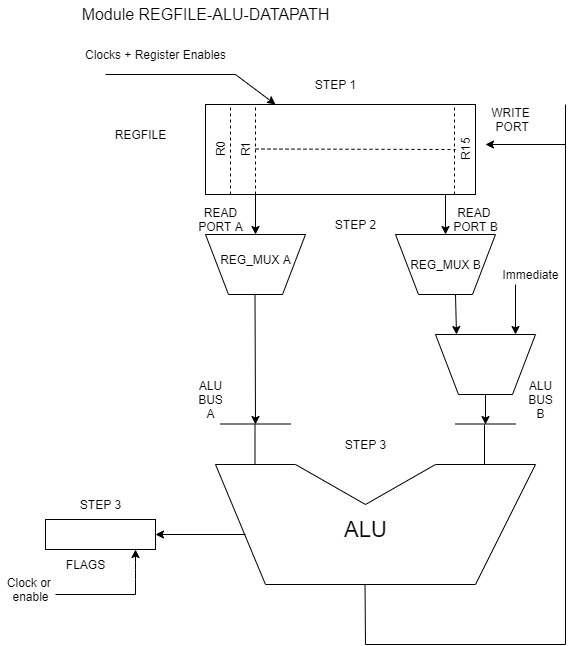

The diagram above was exported from draw.io. Its source (the exported page's mxGraphModel, read from the mxfile embedded in the PNG):
<mxGraphModel dx="2272" dy="745" grid="1" gridSize="10" guides="1" tooltips="1" connect="1" arrows="1" fold="1" page="1" pageScale="1" pageWidth="850" pageHeight="1100" math="0" shadow="0">
  <root>
    <mxCell id="0" />
    <mxCell id="1" parent="0" />
    <mxCell id="nflZmJSdC9-wPB3ntV8p-2" value="STEP 1" style="text;html=1;align=center;verticalAlign=middle;resizable=0;points=[];autosize=1;" vertex="1" parent="1">
      <mxGeometry x="-90" y="610" width="60" height="20" as="geometry" />
    </mxCell>
    <mxCell id="nflZmJSdC9-wPB3ntV8p-4" value="STEP 2" style="text;html=1;align=center;verticalAlign=middle;resizable=0;points=[];autosize=1;" vertex="1" parent="1">
      <mxGeometry x="-70" y="750" width="60" height="20" as="geometry" />
    </mxCell>
    <mxCell id="nflZmJSdC9-wPB3ntV8p-5" value="STEP 3" style="text;html=1;align=center;verticalAlign=middle;resizable=0;points=[];autosize=1;" vertex="1" parent="1">
      <mxGeometry x="-60" y="970" width="60" height="20" as="geometry" />
    </mxCell>
    <mxCell id="nflZmJSdC9-wPB3ntV8p-9" value="STEP 3" style="text;html=1;align=center;verticalAlign=middle;resizable=0;points=[];autosize=1;" vertex="1" parent="1">
      <mxGeometry x="-325" y="1030" width="60" height="20" as="geometry" />
    </mxCell>
    <mxCell id="nflZmJSdC9-wPB3ntV8p-10" value="Module REGFILE-ALU-DATAPATH" style="text;html=1;align=center;verticalAlign=middle;resizable=0;points=[];autosize=1;strokeWidth=8;fontSize=16;" vertex="1" parent="1">
      <mxGeometry x="-320" y="540" width="260" height="20" as="geometry" />
    </mxCell>
    <mxCell id="nflZmJSdC9-wPB3ntV8p-11" value="Clocks + Register Enables" style="text;html=1;align=center;verticalAlign=middle;resizable=0;points=[];autosize=1;" vertex="1" parent="1">
      <mxGeometry x="-320" y="580" width="160" height="20" as="geometry" />
    </mxCell>
    <mxCell id="nflZmJSdC9-wPB3ntV8p-12" value="WRITE&lt;br&gt;&amp;nbsp;PORT" style="text;html=1;align=center;verticalAlign=middle;resizable=0;points=[];autosize=1;" vertex="1" parent="1">
      <mxGeometry x="90" y="640" width="50" height="30" as="geometry" />
    </mxCell>
    <mxCell id="nflZmJSdC9-wPB3ntV8p-13" value="REGFILE" style="text;html=1;align=center;verticalAlign=middle;resizable=0;points=[];autosize=1;" vertex="1" parent="1">
      <mxGeometry x="-290" y="660" width="70" height="20" as="geometry" />
    </mxCell>
    <mxCell id="nflZmJSdC9-wPB3ntV8p-14" value="READ&lt;br&gt;PORT A" style="text;html=1;align=center;verticalAlign=middle;resizable=0;points=[];autosize=1;" vertex="1" parent="1">
      <mxGeometry x="-205" y="740" width="60" height="30" as="geometry" />
    </mxCell>
    <mxCell id="nflZmJSdC9-wPB3ntV8p-15" value="READ&amp;nbsp;&lt;br&gt;PORT B" style="text;html=1;align=center;verticalAlign=middle;resizable=0;points=[];autosize=1;" vertex="1" parent="1">
      <mxGeometry x="50" y="740" width="60" height="30" as="geometry" />
    </mxCell>
    <mxCell id="nflZmJSdC9-wPB3ntV8p-16" value="ALU&lt;br&gt;&amp;nbsp;BUS&amp;nbsp;&lt;br&gt;A" style="text;html=1;align=center;verticalAlign=middle;resizable=0;points=[];autosize=1;" vertex="1" parent="1">
      <mxGeometry x="-210" y="910" width="50" height="50" as="geometry" />
    </mxCell>
    <mxCell id="nflZmJSdC9-wPB3ntV8p-17" value="ALU&lt;br&gt;&amp;nbsp;BUS&amp;nbsp;&lt;br&gt;B" style="text;html=1;align=center;verticalAlign=middle;resizable=0;points=[];autosize=1;" vertex="1" parent="1">
      <mxGeometry x="120" y="910" width="50" height="50" as="geometry" />
    </mxCell>
    <mxCell id="nflZmJSdC9-wPB3ntV8p-18" value="&lt;font style=&quot;font-size: 22px&quot;&gt;ALU&lt;/font&gt;" style="text;html=1;align=center;verticalAlign=middle;resizable=0;points=[];autosize=1;" vertex="1" parent="1">
      <mxGeometry x="-60" y="1055" width="60" height="20" as="geometry" />
    </mxCell>
    <mxCell id="nflZmJSdC9-wPB3ntV8p-19" value="FLAGS" style="text;html=1;align=center;verticalAlign=middle;resizable=0;points=[];autosize=1;" vertex="1" parent="1">
      <mxGeometry x="-335" y="1090" width="50" height="20" as="geometry" />
    </mxCell>
    <mxCell id="nflZmJSdC9-wPB3ntV8p-20" value="Clock or&amp;nbsp;&lt;br&gt;enable" style="text;html=1;align=center;verticalAlign=middle;resizable=0;points=[];autosize=1;" vertex="1" parent="1">
      <mxGeometry x="-395" y="1110" width="60" height="30" as="geometry" />
    </mxCell>
    <mxCell id="nflZmJSdC9-wPB3ntV8p-27" value="" style="endArrow=none;html=1;fontFamily=Times New Roman;" edge="1" parent="1">
      <mxGeometry width="50" height="50" relative="1" as="geometry">
        <mxPoint x="-290" y="610" as="sourcePoint" />
        <mxPoint x="-160" y="610" as="targetPoint" />
      </mxGeometry>
    </mxCell>
    <mxCell id="nflZmJSdC9-wPB3ntV8p-29" value="" style="endArrow=classic;html=1;fontFamily=Times New Roman;" edge="1" parent="1">
      <mxGeometry width="50" height="50" relative="1" as="geometry">
        <mxPoint x="-160" y="610" as="sourcePoint" />
        <mxPoint x="-120" y="640" as="targetPoint" />
      </mxGeometry>
    </mxCell>
    <mxCell id="nflZmJSdC9-wPB3ntV8p-30" value="" style="verticalLabelPosition=bottom;verticalAlign=top;html=1;shape=trapezoid;perimeter=trapezoidPerimeter;whiteSpace=wrap;size=0.23;arcSize=10;flipV=1;fontFamily=Times New Roman;" vertex="1" parent="1">
      <mxGeometry x="40" y="870" width="100" height="60" as="geometry" />
    </mxCell>
    <mxCell id="nflZmJSdC9-wPB3ntV8p-31" value="" style="verticalLabelPosition=bottom;verticalAlign=top;html=1;shape=trapezoid;perimeter=trapezoidPerimeter;whiteSpace=wrap;size=0.23;arcSize=10;flipV=1;fontFamily=Times New Roman;" vertex="1" parent="1">
      <mxGeometry y="770" width="100" height="60" as="geometry" />
    </mxCell>
    <mxCell id="nflZmJSdC9-wPB3ntV8p-32" value="" style="verticalLabelPosition=bottom;verticalAlign=top;html=1;shape=trapezoid;perimeter=trapezoidPerimeter;whiteSpace=wrap;size=0.23;arcSize=10;flipV=1;fontFamily=Times New Roman;" vertex="1" parent="1">
      <mxGeometry x="-190" y="770" width="100" height="60" as="geometry" />
    </mxCell>
    <mxCell id="nflZmJSdC9-wPB3ntV8p-36" value="" style="endArrow=classic;html=1;fontFamily=Times New Roman;" edge="1" parent="1">
      <mxGeometry width="50" height="50" relative="1" as="geometry">
        <mxPoint x="-140" y="730" as="sourcePoint" />
        <mxPoint x="-140" y="770" as="targetPoint" />
      </mxGeometry>
    </mxCell>
    <mxCell id="nflZmJSdC9-wPB3ntV8p-37" value="" style="endArrow=classic;html=1;fontFamily=Times New Roman;" edge="1" parent="1">
      <mxGeometry width="50" height="50" relative="1" as="geometry">
        <mxPoint x="50" y="730" as="sourcePoint" />
        <mxPoint x="50" y="770" as="targetPoint" />
      </mxGeometry>
    </mxCell>
    <mxCell id="nflZmJSdC9-wPB3ntV8p-40" value="" style="rounded=0;whiteSpace=wrap;html=1;fontFamily=Times New Roman;" vertex="1" parent="1">
      <mxGeometry x="-190" y="640" width="270" height="90" as="geometry" />
    </mxCell>
    <mxCell id="nflZmJSdC9-wPB3ntV8p-41" value="R0" style="text;html=1;align=center;verticalAlign=middle;resizable=0;points=[];autosize=1;rotation=270;" vertex="1" parent="1">
      <mxGeometry x="-190" y="675" width="30" height="20" as="geometry" />
    </mxCell>
    <mxCell id="nflZmJSdC9-wPB3ntV8p-42" value="R1" style="text;html=1;align=center;verticalAlign=middle;resizable=0;points=[];autosize=1;rotation=270;" vertex="1" parent="1">
      <mxGeometry x="-165" y="675" width="30" height="20" as="geometry" />
    </mxCell>
    <mxCell id="nflZmJSdC9-wPB3ntV8p-43" value="R15" style="text;html=1;align=center;verticalAlign=middle;resizable=0;points=[];autosize=1;rotation=270;" vertex="1" parent="1">
      <mxGeometry x="50" y="675" width="40" height="20" as="geometry" />
    </mxCell>
    <mxCell id="nflZmJSdC9-wPB3ntV8p-44" value="" style="endArrow=none;dashed=1;html=1;fontFamily=Times New Roman;" edge="1" parent="1" target="nflZmJSdC9-wPB3ntV8p-40">
      <mxGeometry width="50" height="50" relative="1" as="geometry">
        <mxPoint x="-140" y="730" as="sourcePoint" />
        <mxPoint x="-90" y="680" as="targetPoint" />
      </mxGeometry>
    </mxCell>
    <mxCell id="nflZmJSdC9-wPB3ntV8p-45" value="" style="endArrow=none;dashed=1;html=1;fontFamily=Times New Roman;" edge="1" parent="1">
      <mxGeometry width="50" height="50" relative="1" as="geometry">
        <mxPoint x="-165" y="730" as="sourcePoint" />
        <mxPoint x="-165" y="640" as="targetPoint" />
      </mxGeometry>
    </mxCell>
    <mxCell id="nflZmJSdC9-wPB3ntV8p-46" value="" style="endArrow=none;dashed=1;html=1;fontFamily=Times New Roman;" edge="1" parent="1">
      <mxGeometry width="50" height="50" relative="1" as="geometry">
        <mxPoint x="59" y="730" as="sourcePoint" />
        <mxPoint x="59" y="640" as="targetPoint" />
      </mxGeometry>
    </mxCell>
    <mxCell id="nflZmJSdC9-wPB3ntV8p-49" value="" style="endArrow=none;dashed=1;html=1;fontFamily=Times New Roman;" edge="1" parent="1">
      <mxGeometry width="50" height="50" relative="1" as="geometry">
        <mxPoint x="-140" y="730" as="sourcePoint" />
        <mxPoint x="-140" y="640" as="targetPoint" />
      </mxGeometry>
    </mxCell>
    <mxCell id="nflZmJSdC9-wPB3ntV8p-55" value="" style="endArrow=none;dashed=1;html=1;fontFamily=Times New Roman;" edge="1" parent="1">
      <mxGeometry width="50" height="50" relative="1" as="geometry">
        <mxPoint x="-140" y="684.5" as="sourcePoint" />
        <mxPoint x="60" y="685" as="targetPoint" />
      </mxGeometry>
    </mxCell>
    <mxCell id="nflZmJSdC9-wPB3ntV8p-56" value="" style="endArrow=classic;html=1;fontFamily=Times New Roman;" edge="1" parent="1">
      <mxGeometry width="50" height="50" relative="1" as="geometry">
        <mxPoint x="60" y="830" as="sourcePoint" />
        <mxPoint x="61" y="870" as="targetPoint" />
      </mxGeometry>
    </mxCell>
    <mxCell id="nflZmJSdC9-wPB3ntV8p-57" value="" style="endArrow=classic;html=1;fontFamily=Times New Roman;" edge="1" parent="1">
      <mxGeometry width="50" height="50" relative="1" as="geometry">
        <mxPoint x="-140.5" y="830" as="sourcePoint" />
        <mxPoint x="-140" y="960" as="targetPoint" />
      </mxGeometry>
    </mxCell>
    <mxCell id="nflZmJSdC9-wPB3ntV8p-58" value="REG_MUX A" style="text;html=1;align=center;verticalAlign=middle;resizable=0;points=[];autosize=1;" vertex="1" parent="1">
      <mxGeometry x="-185" y="785" width="90" height="20" as="geometry" />
    </mxCell>
    <mxCell id="nflZmJSdC9-wPB3ntV8p-60" value="REG_MUX B" style="text;html=1;align=center;verticalAlign=middle;resizable=0;points=[];autosize=1;" vertex="1" parent="1">
      <mxGeometry x="5" y="790" width="90" height="20" as="geometry" />
    </mxCell>
    <mxCell id="nflZmJSdC9-wPB3ntV8p-61" value="Immediate" style="text;html=1;align=center;verticalAlign=middle;resizable=0;points=[];autosize=1;" vertex="1" parent="1">
      <mxGeometry x="100" y="800" width="70" height="20" as="geometry" />
    </mxCell>
    <mxCell id="nflZmJSdC9-wPB3ntV8p-62" value="" style="endArrow=classic;html=1;fontFamily=Times New Roman;" edge="1" parent="1">
      <mxGeometry width="50" height="50" relative="1" as="geometry">
        <mxPoint x="120" y="820" as="sourcePoint" />
        <mxPoint x="120" y="870" as="targetPoint" />
      </mxGeometry>
    </mxCell>
    <mxCell id="nflZmJSdC9-wPB3ntV8p-63" value="" style="endArrow=classic;html=1;fontFamily=Times New Roman;" edge="1" parent="1">
      <mxGeometry width="50" height="50" relative="1" as="geometry">
        <mxPoint x="90" y="930" as="sourcePoint" />
        <mxPoint x="90" y="960" as="targetPoint" />
      </mxGeometry>
    </mxCell>
    <mxCell id="nflZmJSdC9-wPB3ntV8p-64" value="" style="endArrow=none;html=1;fontFamily=Times New Roman;" edge="1" parent="1">
      <mxGeometry width="50" height="50" relative="1" as="geometry">
        <mxPoint x="-175" y="959.5" as="sourcePoint" />
        <mxPoint x="-105" y="959.5" as="targetPoint" />
      </mxGeometry>
    </mxCell>
    <mxCell id="nflZmJSdC9-wPB3ntV8p-65" value="" style="endArrow=none;html=1;fontFamily=Times New Roman;" edge="1" parent="1">
      <mxGeometry width="50" height="50" relative="1" as="geometry">
        <mxPoint x="60" y="959.5" as="sourcePoint" />
        <mxPoint x="120" y="959.5" as="targetPoint" />
      </mxGeometry>
    </mxCell>
    <mxCell id="nflZmJSdC9-wPB3ntV8p-67" value="" style="endArrow=none;html=1;fontFamily=Times New Roman;" edge="1" parent="1">
      <mxGeometry width="50" height="50" relative="1" as="geometry">
        <mxPoint x="-140.5" y="1000" as="sourcePoint" />
        <mxPoint x="-140.5" y="960" as="targetPoint" />
      </mxGeometry>
    </mxCell>
    <mxCell id="nflZmJSdC9-wPB3ntV8p-68" value="" style="endArrow=none;html=1;fontFamily=Times New Roman;" edge="1" parent="1">
      <mxGeometry width="50" height="50" relative="1" as="geometry">
        <mxPoint x="-180" y="1000" as="sourcePoint" />
        <mxPoint x="-100" y="1000" as="targetPoint" />
      </mxGeometry>
    </mxCell>
    <mxCell id="nflZmJSdC9-wPB3ntV8p-69" value="" style="endArrow=none;html=1;fontFamily=Times New Roman;" edge="1" parent="1">
      <mxGeometry width="50" height="50" relative="1" as="geometry">
        <mxPoint x="89" y="1000" as="sourcePoint" />
        <mxPoint x="89" y="960" as="targetPoint" />
      </mxGeometry>
    </mxCell>
    <mxCell id="nflZmJSdC9-wPB3ntV8p-70" value="" style="endArrow=none;html=1;fontFamily=Times New Roman;" edge="1" parent="1">
      <mxGeometry width="50" height="50" relative="1" as="geometry">
        <mxPoint x="40" y="1000" as="sourcePoint" />
        <mxPoint x="140" y="1000" as="targetPoint" />
      </mxGeometry>
    </mxCell>
    <mxCell id="nflZmJSdC9-wPB3ntV8p-71" value="" style="endArrow=none;html=1;fontFamily=Times New Roman;" edge="1" parent="1">
      <mxGeometry width="50" height="50" relative="1" as="geometry">
        <mxPoint x="-100" y="1000" as="sourcePoint" />
        <mxPoint x="-30" y="1040" as="targetPoint" />
      </mxGeometry>
    </mxCell>
    <mxCell id="nflZmJSdC9-wPB3ntV8p-72" value="" style="endArrow=none;html=1;fontFamily=Times New Roman;" edge="1" parent="1">
      <mxGeometry width="50" height="50" relative="1" as="geometry">
        <mxPoint x="-30" y="1040" as="sourcePoint" />
        <mxPoint x="40" y="1000" as="targetPoint" />
      </mxGeometry>
    </mxCell>
    <mxCell id="nflZmJSdC9-wPB3ntV8p-73" value="" style="endArrow=none;html=1;fontFamily=Times New Roman;" edge="1" parent="1">
      <mxGeometry width="50" height="50" relative="1" as="geometry">
        <mxPoint x="-130" y="1120" as="sourcePoint" />
        <mxPoint x="-180" y="1000" as="targetPoint" />
      </mxGeometry>
    </mxCell>
    <mxCell id="nflZmJSdC9-wPB3ntV8p-74" value="" style="endArrow=none;html=1;fontFamily=Times New Roman;" edge="1" parent="1">
      <mxGeometry width="50" height="50" relative="1" as="geometry">
        <mxPoint x="80" y="1120" as="sourcePoint" />
        <mxPoint x="140" y="1000" as="targetPoint" />
      </mxGeometry>
    </mxCell>
    <mxCell id="nflZmJSdC9-wPB3ntV8p-75" value="" style="endArrow=none;html=1;fontFamily=Times New Roman;fontSize=11;fontColor=#000000;align=center;strokeColor=#000000;" edge="1" parent="1">
      <mxGeometry width="50" height="50" relative="1" as="geometry">
        <mxPoint x="-130" y="1120" as="sourcePoint" />
        <mxPoint x="80" y="1120" as="targetPoint" />
      </mxGeometry>
    </mxCell>
    <mxCell id="nflZmJSdC9-wPB3ntV8p-76" value="" style="endArrow=classic;html=1;fontFamily=Times New Roman;" edge="1" parent="1">
      <mxGeometry width="50" height="50" relative="1" as="geometry">
        <mxPoint x="-150" y="1070" as="sourcePoint" />
        <mxPoint x="-240" y="1070" as="targetPoint" />
      </mxGeometry>
    </mxCell>
    <mxCell id="nflZmJSdC9-wPB3ntV8p-77" value="" style="rounded=0;whiteSpace=wrap;html=1;fontFamily=Times New Roman;" vertex="1" parent="1">
      <mxGeometry x="-350" y="1055" width="110" height="30" as="geometry" />
    </mxCell>
    <mxCell id="nflZmJSdC9-wPB3ntV8p-79" value="" style="endArrow=none;html=1;fontFamily=Times New Roman;" edge="1" parent="1">
      <mxGeometry width="50" height="50" relative="1" as="geometry">
        <mxPoint x="-340" y="1130" as="sourcePoint" />
        <mxPoint x="-260" y="1130" as="targetPoint" />
      </mxGeometry>
    </mxCell>
    <mxCell id="nflZmJSdC9-wPB3ntV8p-80" value="" style="endArrow=classic;html=1;fontFamily=Times New Roman;" edge="1" parent="1">
      <mxGeometry width="50" height="50" relative="1" as="geometry">
        <mxPoint x="-260" y="1130" as="sourcePoint" />
        <mxPoint x="-260" y="1085" as="targetPoint" />
        <Array as="points">
          <mxPoint x="-260" y="1105" />
        </Array>
      </mxGeometry>
    </mxCell>
    <mxCell id="nflZmJSdC9-wPB3ntV8p-81" value="" style="endArrow=none;html=1;fontFamily=Times New Roman;fontSize=16;" edge="1" parent="1">
      <mxGeometry width="50" height="50" relative="1" as="geometry">
        <mxPoint x="-30" y="1180" as="sourcePoint" />
        <mxPoint x="-30.5" y="1120" as="targetPoint" />
      </mxGeometry>
    </mxCell>
    <mxCell id="nflZmJSdC9-wPB3ntV8p-82" value="" style="endArrow=none;html=1;fontFamily=Times New Roman;fontSize=16;" edge="1" parent="1">
      <mxGeometry width="50" height="50" relative="1" as="geometry">
        <mxPoint x="-30" y="1180" as="sourcePoint" />
        <mxPoint x="170" y="1180" as="targetPoint" />
      </mxGeometry>
    </mxCell>
    <mxCell id="nflZmJSdC9-wPB3ntV8p-83" value="" style="endArrow=none;html=1;fontFamily=Times New Roman;fontSize=16;" edge="1" parent="1">
      <mxGeometry width="50" height="50" relative="1" as="geometry">
        <mxPoint x="170" y="1180" as="sourcePoint" />
        <mxPoint x="170" y="640" as="targetPoint" />
      </mxGeometry>
    </mxCell>
    <mxCell id="nflZmJSdC9-wPB3ntV8p-84" value="" style="endArrow=classic;html=1;fontFamily=Times New Roman;fontSize=16;" edge="1" parent="1">
      <mxGeometry width="50" height="50" relative="1" as="geometry">
        <mxPoint x="170" y="680" as="sourcePoint" />
        <mxPoint x="90" y="680" as="targetPoint" />
      </mxGeometry>
    </mxCell>
  </root>
</mxGraphModel>